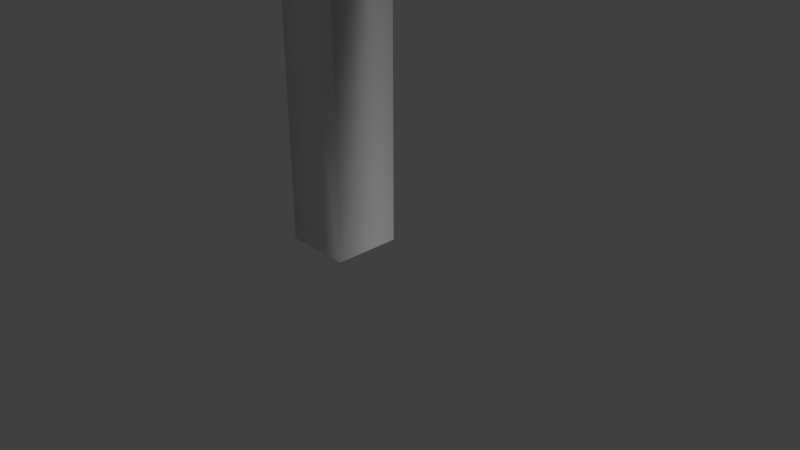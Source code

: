 # Source: Entrada_Porto.blend  (saved by Blender 2.79.0; exported with 4.5.12 LTS)
import bpy
from mathutils import Matrix  # noqa: F401  (used for matrix-valued properties, if any)

bpy.ops.wm.read_factory_settings(use_empty=True)
scene = bpy.context.scene
scene.name = 'Scene'

# ---- collections
col_collection_1 = bpy.data.collections.new('Collection 1'); scene.collection.children.link(col_collection_1)

# ---- materials (node trees are filled in below, after node groups)
mat_material = bpy.data.materials.new('Material')
mat_material.alpha_threshold = 0.0
mat_material.use_transparent_shadow = False
mat_material.roughness = 0.5
mat_material.specular_intensity = 0.1
mat_material.line_color = (0.0, 0.0, 0.0, 1.0)

# ---- material node trees

# ---- world
world_world = bpy.data.worlds.new('World'); scene.world = world_world
world_world.color = (0.05088, 0.05088, 0.05088)
world_world.use_sun_shadow = False
world_world.sun_shadow_jitter_overblur = 0.0
world_world.cycles.sampling_method = 'MANUAL'

# ---- cameras
cam_camera = bpy.data.cameras.new('Camera')
cam_camera.clip_end = 100.0
cam_camera.lens = 35.0
cam_camera.sensor_width = 32.0
cam_camera.sensor_height = 18.0
cam_camera.ortho_scale = 7.314
cam_camera.dof.focus_distance = 0.0
cam_camera.dof.aperture_fstop = 128.0

# ---- lights
light_lamp = bpy.data.lights.new('Lamp', 'SUN')
light_lamp.transmission_factor = 0.0
light_lamp.cutoff_distance = 30.0
light_lamp.angle = 0.1993
light_lamp.energy = 1.0
light_lamp.shadow_buffer_clip_start = 1.001
light_lamp.shadow_soft_size = 0.1
light_lamp.shadow_cascade_max_distance = 1000.0

# ---- meshes
me_cube = bpy.data.meshes.new('Cube')
me_cube.from_pydata([(-0.03082, 0.4576, 0.03082), (-0.03082, -0.4576, 0.03082), (-0.946, -0.4576, 0.03082), (-0.946, 0.4576, 0.03082), (-0.03082, 0.4576, 5.686), (-0.03082, -0.4576, 5.686), (-0.946, -0.4576, 5.686), (-0.946, 0.4576, 5.686), (-0.03082, 0.4576, 6.664), (-0.03082, -0.4576, 6.664), (-0.946, 0.4576, 6.664), (-0.946, -0.4576, 6.664), (10.01, 0.4576, 5.686), (10.01, -0.4576, 5.686), (10.02, 0.4576, 6.664), (10.01, -0.4576, 6.664), (8.697, -0.2204, 7.153), (9.055, 0.005976, 7.071), (8.874, -0.699, 7.068), (9.371, -0.3949, 6.988), (8.933, -1.028, 7.215), (9.657, -0.5825, 7.114), (8.824, -1.155, 7.704), (9.915, -0.4702, 7.548), (8.623, -0.9066, 8.111), (9.873, -0.1073, 7.914), (9.743, 0.4732, 6.918), (9.99, 0.1769, 6.848), (10.01, -0.4576, 0.03082), (10.01, 0.4576, 0.03082), (10.93, 0.4576, 0.03082), (10.93, -0.4576, 0.03082), (10.93, 0.4576, 5.686), (10.93, -0.4576, 5.686), (10.01, 0.4576, 6.664), (10.93, -0.4576, 6.664), (10.93, 0.4576, 6.664), (9.013, 0.3689, 7.437), (8.496, 0.02812, 7.559), (9.152, 0.4976, 7.749), (8.398, 0.0003767, 7.91), (9.557, 0.2936, 7.998), (8.446, -0.4279, 8.196), (10.22, 0.07637, 6.888), (10.42, 0.1643, 7.215), (10.38, 0.436, 7.496), (9.707, 0.7449, 7.199), (9.822, 0.8796, 7.384), (10.14, 0.7323, 7.566), (10.74, 0.9993, 6.923), (10.78, 0.8409, 6.732), (10.33, 1.119, 6.429), (10.3, 1.278, 6.62), (10.41, 1.308, 6.844), (10.59, 1.193, 6.97), (10.67, 0.8104, 6.508), (10.48, 0.9257, 6.382), (11.03, 1.401, 6.095), (11.04, 1.226, 5.998), (10.56, 1.167, 6.082), (10.56, 1.342, 6.179), (10.7, 1.484, 6.223), (10.89, 1.508, 6.189), (10.9, 1.085, 5.954), (10.71, 1.061, 5.989), (10.78, 1.322, 5.406), (10.79, 1.196, 5.363), (10.54, 1.104, 5.548), (10.53, 1.23, 5.591), (10.59, 1.347, 5.567), (10.7, 1.385, 5.49), (10.73, 1.08, 5.387), (10.63, 1.042, 5.463), (8.221, -0.8892, 6.927), (8.19, -1.199, 7.009), (7.901, -1.404, 7.643), (7.667, -1.176, 7.937), (8.127, -0.4299, 6.99), (7.876, -0.2244, 7.376), (7.653, -0.3188, 7.898), (7.555, -0.7387, 8.092), (6.991, -1.119, 6.516), (7.183, -1.358, 6.747), (7.209, -1.437, 7.357), (7.129, -1.233, 7.647), (6.834, -0.7741, 6.413), (6.724, -0.6076, 6.861), (6.759, -0.6951, 7.49), (6.943, -0.9259, 7.702), (8.242, -0.5025, 7.855), (9.604, -0.1497, 8.918), (9.49, 0.1002, 7.811), (9.982, 0.009323, 8.975), (8.362, -0.7538, 7.815), (9.649, -0.2446, 8.903), (9.61, -0.1511, 7.772), (10.03, -0.08565, 8.96), (6.504, -1.022, 6.272), (6.396, -0.8437, 6.304), (6.35, -0.7256, 6.473), (6.258, -0.9435, 6.32), (6.436, -1.189, 6.435), (6.551, -1.334, 6.568), (6.55, -1.407, 7.046), (6.5, -1.278, 7.229), (6.268, -0.8676, 6.652), (6.266, -0.9398, 7.13), (6.382, -1.085, 7.264), (5.847, -1.253, 6.276), (5.9, -1.319, 6.337), (5.897, -1.355, 6.568), (5.874, -1.297, 6.651), (5.77, -1.106, 6.375), (5.767, -1.142, 6.606), (5.82, -1.209, 6.667), (5.566, -1.28, 6.295), (10.49, 1.237, 4.934), (10.5, 1.155, 4.906), (10.34, 1.096, 5.026), (10.33, 1.178, 5.053), (10.37, 1.253, 5.038), (10.44, 1.277, 4.988), (10.46, 1.08, 4.921), (10.39, 1.056, 4.971), (10.23, 1.142, 4.729), (10.24, 1.06, 4.701), (10.07, 1.001, 4.821), (10.07, 1.083, 4.849), (10.11, 1.158, 4.833), (10.17, 1.183, 4.784), (10.2, 0.9853, 4.717), (10.13, 0.9606, 4.766), (9.723, 1.1, 4.652), (9.831, 1.051, 4.65), (9.628, 1.012, 4.71), (9.735, 1.052, 4.754), (9.744, 1.102, 4.734), (9.689, 1.125, 4.686), (9.822, 1.001, 4.67), (9.662, 0.9866, 4.676), (9.479, 1.757, 4.546), (9.503, 1.743, 4.528), (9.586, 0.5206, 4.828), (9.557, 0.5372, 4.85), (8.032, -0.568, 7.566), (9.124, -1.804, 6.616), (8.943, -0.5989, 7.35), (9.495, -1.816, 6.528), (7.995, -0.4894, 7.397), (9.108, -1.772, 6.547), (8.906, -0.5204, 7.181), (9.479, -1.784, 6.459), (7.936, -0.3059, 7.61), (8.804, 1.36, 7.307), (8.825, -0.05401, 7.457), (9.166, 1.463, 7.244), (7.905, -0.3102, 7.422), (8.791, 1.358, 7.23), (8.794, -0.05836, 7.269), (9.153, 1.461, 7.168), (-0.7558, -0.9785, 6.021), (-0.7558, -0.9785, 8.247), (-0.7558, -0.492, 6.021), (-0.7558, -0.492, 8.247), (5.631, -0.9785, 6.021), (5.631, -0.9785, 8.247), (5.631, -0.492, 6.021), (5.631, -0.492, 8.247), (3.639, -0.492, 6.021), (3.639, -0.492, 8.247), (3.639, -0.9785, 6.021), (3.639, -0.9785, 8.247), (-0.7558, -0.9785, 9.327), (-0.7558, -0.492, 9.327), (3.639, -0.492, 9.327), (3.639, -0.9785, 9.327), (-0.7558, -0.9785, 11.36), (-0.7558, -0.492, 11.36), (3.639, -0.9785, 11.36), (3.639, -0.492, 11.36), (4.956, -0.492, 8.247), (4.956, -0.9785, 6.021), (4.956, -0.492, 6.021), (4.956, -0.9785, 8.247), (4.956, -0.492, 9.327), (4.956, -0.9785, 9.327), (6.542, -0.9783, 6.329), (6.43, -0.9604, 6.326), (6.428, -1.053, 6.349), (6.455, -0.9753, 6.3), (6.497, -1.049, 6.375), (6.417, -0.9765, 6.293), (6.514, -0.9589, 6.348), (6.506, -0.9759, 6.314), (6.613, -0.9783, 6.369), (6.586, -1.056, 6.417), (6.588, -0.9634, 6.394), (6.575, -0.9796, 6.361), (6.701, -0.9827, 6.419), (6.674, -1.06, 6.467), (6.675, -0.9678, 6.444), (6.663, -0.9839, 6.411), (6.801, -0.9908, 6.49), (6.774, -1.068, 6.538), (6.776, -0.9759, 6.515), (6.763, -0.9921, 6.482), (6.319, -0.8914, 6.366), (6.318, -0.9837, 6.389), (6.345, -0.9063, 6.341), (6.307, -0.9075, 6.333), (6.376, -0.922, 6.342), (6.374, -1.014, 6.365), (6.401, -0.9369, 6.317), (6.363, -0.9381, 6.309), (6.366, -0.7846, 6.435), (6.364, -0.877, 6.458), (6.391, -0.7995, 6.41), (6.353, -0.8007, 6.402), (6.436, -0.7315, 6.527), (6.434, -0.8239, 6.55), (6.461, -0.7464, 6.501), (6.423, -0.7477, 6.494), (6.546, -0.6805, 6.655), (6.545, -0.7729, 6.678), (6.573, -0.7122, 6.626), (6.534, -0.6966, 6.622), (6.555, -0.7541, 6.758), (6.589, -0.7364, 6.763), (6.544, -0.6775, 6.703), (6.559, -0.7252, 6.784), (6.408, -0.7666, 6.634), (6.453, -0.8255, 6.694), (6.418, -0.8432, 6.69), (6.422, -0.8142, 6.715), (6.291, -0.8284, 6.578), (6.336, -0.8873, 6.638), (6.301, -0.905, 6.634), (6.305, -0.8761, 6.659), (6.19, -0.8805, 6.527), (6.235, -0.9394, 6.587), (6.201, -0.9571, 6.582), (6.205, -0.9282, 6.608), (6.088, -0.9396, 6.478), (6.133, -0.9984, 6.537), (6.099, -1.016, 6.533), (6.102, -0.9872, 6.559), (6.005, -0.9925, 6.419), (6.05, -1.051, 6.479), (6.015, -1.069, 6.475), (6.019, -1.04, 6.501), (5.935, -1.036, 6.378), (5.98, -1.095, 6.438), (5.946, -1.113, 6.434), (5.95, -1.084, 6.459), (5.885, -1.088, 6.326), (5.93, -1.147, 6.385), (5.896, -1.165, 6.381), (5.9, -1.136, 6.407), (5.908, -1.137, 6.286), (5.953, -1.196, 6.345), (5.919, -1.214, 6.341), (5.923, -1.185, 6.367), (5.998, -1.134, 6.303), (6.043, -1.193, 6.363), (6.008, -1.211, 6.359), (6.012, -1.182, 6.384), (6.069, -1.132, 6.317), (6.113, -1.191, 6.377), (6.079, -1.208, 6.373), (6.083, -1.179, 6.399), (6.161, -1.129, 6.336), (6.206, -1.188, 6.395), (6.171, -1.205, 6.391), (6.175, -1.176, 6.417), (6.232, -1.126, 6.35), (6.277, -1.185, 6.41), (6.243, -1.203, 6.405), (6.247, -1.174, 6.431), (6.329, -1.128, 6.371), (6.374, -1.187, 6.43), (6.339, -1.204, 6.426), (6.343, -1.175, 6.452), (6.378, -1.122, 6.394), (6.423, -1.181, 6.453), (6.388, -1.199, 6.449), (6.392, -1.17, 6.475), (6.457, -1.108, 6.399), (6.502, -1.167, 6.459), (6.467, -1.185, 6.455), (6.471, -1.156, 6.48), (6.542, -1.105, 6.416), (6.587, -1.164, 6.476), (6.552, -1.182, 6.471), (6.556, -1.153, 6.497), (6.654, -1.1, 6.43), (6.699, -1.159, 6.49), (6.664, -1.177, 6.486), (6.668, -1.148, 6.511)], [], [(7, 6, 11, 10), (0, 4, 5, 1), (1, 5, 6, 2), (2, 6, 7, 3), (4, 0, 3, 7), (8, 10, 11, 9), (4, 7, 10, 8), (6, 5, 9, 11), (4, 8, 14, 12), (8, 9, 15, 14), (5, 4, 12, 13), (9, 5, 13, 15), (21, 18, 19), (27, 55, 43), (21, 27, 43), (22, 21, 23), (46, 53, 52), (23, 43, 44), (24, 23, 25), (26, 56, 27), (25, 48, 41), (33, 32, 36, 35), (28, 13, 12, 29), (29, 12, 32, 30), (30, 32, 33, 31), (13, 28, 31, 33), (15, 35, 36, 34), (13, 33, 35, 15), (32, 12, 34, 36), (37, 26, 17), (26, 52, 51), (19, 16, 17), (19, 26, 27), (48, 49, 54), (16, 37, 17), (25, 44, 45), (55, 58, 50), (38, 39, 37), (43, 50, 44), (41, 47, 39), (40, 41, 39), (39, 46, 37), (47, 54, 53), (42, 25, 41), (22, 74, 20), (44, 49, 45), (58, 65, 57), (54, 61, 53), (51, 60, 59), (55, 64, 63), (49, 62, 54), (52, 61, 60), (50, 57, 49), (56, 59, 64), (71, 123, 122), (64, 67, 72), (63, 66, 58), (62, 69, 61), (59, 68, 67), (63, 72, 71), (57, 70, 62), (60, 69, 68), (74, 83, 82), (18, 77, 16), (24, 80, 76), (38, 77, 78), (40, 78, 79), (20, 73, 18), (24, 75, 22), (42, 79, 80), (79, 88, 80), (77, 86, 78), (75, 84, 83), (73, 82, 81), (80, 84, 76), (78, 87, 79), (77, 81, 85), (90, 91, 89), (92, 95, 91), (95, 94, 93), (93, 90, 89), (91, 95, 93, 89), (96, 92, 90, 94), (85, 99, 86), (85, 97, 98), (98, 100, 99), (88, 104, 84), (100, 98, 97), (86, 106, 87), (82, 103, 102), (87, 107, 88), (83, 104, 103), (81, 102, 101), (106, 114, 107), (103, 111, 110), (101, 109, 108), (107, 111, 104), (105, 113, 106), (102, 110, 109), (112, 101, 108), (108, 109, 115), (109, 110, 115), (110, 111, 115), (111, 114, 115), (114, 113, 115), (113, 112, 115), (112, 108, 115), (86, 101, 105), (99, 81, 86), (100, 97, 99), (123, 130, 122), (65, 121, 70), (68, 120, 119), (66, 116, 65), (72, 118, 123), (71, 117, 66), (70, 120, 69), (67, 119, 118), (126, 135, 134), (116, 129, 121), (119, 128, 127), (117, 124, 116), (123, 126, 131), (122, 125, 117), (120, 129, 128), (118, 127, 126), (139, 135, 138), (127, 136, 135), (124, 133, 132), (130, 133, 125), (131, 138, 130), (129, 136, 128), (141, 129, 124), (132, 141, 124), (137, 141, 132), (129, 140, 137), (126, 142, 131), (134, 143, 126), (139, 143, 134), (131, 142, 139), (135, 133, 138), (136, 132, 133), (144, 145, 147, 146), (146, 147, 151, 150), (150, 151, 149, 148), (148, 149, 145, 144), (152, 154, 155, 153), (151, 147, 145, 149), (90, 92, 91), (92, 96, 95), (95, 96, 94), (93, 94, 90), (154, 158, 159, 155), (158, 156, 157, 159), (156, 152, 153, 157), (159, 157, 153, 155), (160, 161, 163, 162), (182, 180, 167, 166), (166, 167, 165, 164), (170, 171, 161, 160), (182, 166, 164, 181), (180, 169, 174, 184), (162, 168, 170, 160), (181, 183, 171, 170), (162, 163, 169, 168), (172, 175, 178, 176), (184, 174, 175, 185), (169, 163, 173, 174), (163, 161, 172, 173), (161, 171, 175, 172), (179, 177, 176, 178), (175, 174, 179, 178), (174, 173, 177, 179), (173, 172, 176, 177), (171, 183, 185, 175), (183, 180, 184, 185), (164, 165, 183, 181), (180, 183, 165, 167), (168, 182, 181, 170), (168, 169, 180, 182), (40, 42, 41), (39, 47, 46), (46, 47, 53), (129, 137, 136), (126, 127, 135), (21, 20, 18), (27, 56, 55), (21, 19, 27), (22, 20, 21), (23, 21, 43), (24, 22, 23), (26, 51, 56), (25, 45, 48), (37, 46, 26), (26, 46, 52), (19, 18, 16), (19, 17, 26), (48, 45, 49), (16, 38, 37), (25, 23, 44), (55, 63, 58), (38, 40, 39), (43, 55, 50), (41, 48, 47), (47, 48, 54), (42, 24, 25), (22, 75, 74), (44, 50, 49), (58, 66, 65), (54, 62, 61), (51, 52, 60), (55, 56, 64), (49, 57, 62), (52, 53, 61), (50, 58, 57), (56, 51, 59), (71, 72, 123), (64, 59, 67), (63, 71, 66), (62, 70, 69), (59, 60, 68), (63, 64, 72), (57, 65, 70), (60, 61, 69), (74, 75, 83), (18, 73, 77), (24, 42, 80), (38, 16, 77), (40, 38, 78), (20, 74, 73), (24, 76, 75), (42, 40, 79), (79, 87, 88), (77, 85, 86), (75, 76, 84), (73, 74, 82), (80, 88, 84), (78, 86, 87), (77, 73, 81), (85, 98, 99), (85, 81, 97), (88, 107, 104), (86, 105, 106), (82, 83, 103), (87, 106, 107), (83, 84, 104), (81, 82, 102), (106, 113, 114), (103, 104, 111), (101, 102, 109), (107, 114, 111), (105, 112, 113), (102, 103, 110), (112, 105, 101), (86, 81, 101), (99, 97, 81), (123, 131, 130), (65, 116, 121), (68, 69, 120), (66, 117, 116), (72, 67, 118), (71, 122, 117), (70, 121, 120), (67, 68, 119), (116, 124, 129), (119, 120, 128), (117, 125, 124), (123, 118, 126), (122, 130, 125), (120, 121, 129), (118, 119, 127), (139, 134, 135), (127, 128, 136), (124, 125, 133), (130, 138, 133), (131, 139, 138), (141, 140, 129), (137, 140, 141), (126, 143, 142), (139, 142, 143), (135, 136, 133), (136, 137, 132), (187, 188, 189), (189, 188, 191), (191, 188, 187), (192, 190, 186), (186, 190, 193), (193, 190, 192), (196, 195, 194), (194, 195, 197), (197, 195, 196), (200, 199, 198), (198, 199, 201), (201, 199, 200), (204, 203, 202), (202, 203, 205), (205, 203, 204), (206, 207, 208), (208, 207, 209), (209, 207, 206), (210, 211, 212), (212, 211, 213), (213, 211, 210), (214, 215, 216), (216, 215, 217), (217, 215, 214), (218, 219, 220), (220, 219, 221), (221, 219, 218), (222, 223, 224), (224, 223, 225), (225, 223, 222), (226, 228, 227), (227, 228, 229), (229, 228, 226), (232, 230, 231), (231, 230, 233), (233, 230, 232), (236, 234, 235), (235, 234, 237), (237, 234, 236), (240, 238, 239), (239, 238, 241), (241, 238, 240), (244, 242, 243), (243, 242, 245), (245, 242, 244), (248, 246, 247), (247, 246, 249), (249, 246, 248), (252, 250, 251), (251, 250, 253), (253, 250, 252), (256, 254, 255), (255, 254, 257), (257, 254, 256), (260, 258, 259), (259, 258, 261), (261, 258, 260), (264, 262, 263), (263, 262, 265), (265, 262, 264), (268, 266, 267), (267, 266, 269), (269, 266, 268), (272, 270, 271), (271, 270, 273), (273, 270, 272), (276, 274, 275), (275, 274, 277), (277, 274, 276), (280, 278, 279), (279, 278, 281), (281, 278, 280), (284, 282, 283), (283, 282, 285), (285, 282, 284), (288, 286, 287), (287, 286, 289), (289, 286, 288), (292, 290, 291), (291, 290, 293), (293, 290, 292), (296, 294, 295), (295, 294, 297), (297, 294, 296)])
me_cube.polygons.foreach_set('use_smooth', [True] * 366)
_uv = me_cube.uv_layers.new(name='UVMap')
_uv.uv.foreach_set('vector', [0.7857, 0.0386, 0.7974, 0.03856, 0.7974, 0.05136, 0.7858, 0.05135, 0.9236, 0.002367, 0.9243, 0.1228, 0.9434, 0.1228, 0.943, 0.002367, 0.943, 0.002367, 0.9434, 0.1228, 0.9243, 0.1228, 0.9236, 0.002367, 0.9236, 0.002367, 0.9243, 0.1228, 0.9434, 0.1228, 0.943, 0.002367, 0.9243, 0.1228, 0.9236, 0.002367, 0.943, 0.002367, 0.9434, 0.1228, 0.7858, 0.05135, 0.7974, 0.05136, 0.7974, 0.03856, 0.7857, 0.0386, 0.7857, 0.0386, 0.7974, 0.03856, 0.7974, 0.05136, 0.7858, 0.05135, 0.7974, 0.05136, 0.7858, 0.05135, 0.7857, 0.0386, 0.7974, 0.03856, 0.9243, 0.1228, 0.9434, 0.1228, 0.943, 0.002367, 0.9236, 0.002367, 0.9434, 0.1228, 0.9243, 0.1228, 0.9236, 0.002367, 0.943, 0.002367, 0.9434, 0.1228, 0.9243, 0.1228, 0.9236, 0.002367, 0.943, 0.002367, 0.9243, 0.1228, 0.9434, 0.1228, 0.943, 0.002367, 0.9236, 0.002367, 0.8416, 0.09566, 0.8259, 0.09772, 0.8362, 0.09119, 0.8515, 0.08029, 0.8745, 0.07016, 0.8558, 0.08407, 0.8416, 0.09566, 0.8515, 0.08029, 0.8558, 0.08407, 0.8303, 0.1139, 0.8416, 0.09566, 0.8497, 0.101, 0.8423, 0.06447, 0.8587, 0.05099, 0.863, 0.05463, 0.8497, 0.101, 0.8558, 0.08407, 0.8619, 0.08988, 0.8339, 0.123, 0.8497, 0.101, 0.8572, 0.1072, 0.8466, 0.07278, 0.8722, 0.06363, 0.8515, 0.08029, 0.8207, 0.0464, 0.8388, 0.05085, 0.8235, 0.05597, 0.7857, 0.0386, 0.7974, 0.03856, 0.7974, 0.05136, 0.7858, 0.05135, 0.9236, 0.002367, 0.9243, 0.1228, 0.9434, 0.1228, 0.943, 0.002367, 0.943, 0.002367, 0.9434, 0.1228, 0.9243, 0.1228, 0.9236, 0.002367, 0.9236, 0.002367, 0.9243, 0.1228, 0.9434, 0.1228, 0.943, 0.002367, 0.9243, 0.1228, 0.9236, 0.002367, 0.943, 0.002367, 0.9434, 0.1228, 0.7857, 0.0386, 0.7974, 0.03856, 0.7974, 0.05136, 0.7858, 0.05135, 0.7858, 0.05135, 0.7974, 0.05136, 0.7974, 0.03856, 0.7857, 0.0386, 0.7974, 0.03856, 0.7857, 0.0386, 0.7858, 0.05135, 0.7974, 0.05136, 0.8259, 0.07245, 0.8466, 0.07278, 0.8295, 0.0827, 0.8466, 0.07278, 0.863, 0.05463, 0.8679, 0.05834, 0.8362, 0.09119, 0.8208, 0.08748, 0.8295, 0.0827, 0.8362, 0.09119, 0.8466, 0.07278, 0.8515, 0.08029, 0.8388, 0.05085, 0.8548, 0.04154, 0.856, 0.04669, 0.8208, 0.08748, 0.8259, 0.07245, 0.8295, 0.0827, 0.8572, 0.1072, 0.8619, 0.08988, 0.868, 0.09492, 0.8745, 0.07016, 0.893, 0.06347, 0.8763, 0.07637, 0.8139, 0.07822, 0.8248, 0.06543, 0.8259, 0.07245, 0.8558, 0.08407, 0.8763, 0.07637, 0.8619, 0.08988, 0.8235, 0.05597, 0.8411, 0.05882, 0.8248, 0.06543, 0.8083, 0.07304, 0.8235, 0.05597, 0.8248, 0.06543, 0.8248, 0.06543, 0.8423, 0.06447, 0.8259, 0.07245, 0.8411, 0.05882, 0.856, 0.04669, 0.8587, 0.05099, 0.8008, 0.06635, 0.8207, 0.0464, 0.8235, 0.05597, 0.8303, 0.1139, 0.8138, 0.1093, 0.8281, 0.1047, 0.8619, 0.08988, 0.8791, 0.08123, 0.868, 0.09492, 0.893, 0.06347, 0.9034, 0.05444, 0.8951, 0.06723, 0.856, 0.04669, 0.8735, 0.04528, 0.8587, 0.05099, 0.8679, 0.05834, 0.8754, 0.04984, 0.88, 0.05363, 0.8745, 0.07016, 0.8856, 0.05678, 0.8901, 0.06002, 0.8548, 0.04154, 0.8735, 0.04104, 0.856, 0.04669, 0.863, 0.05463, 0.8735, 0.04528, 0.8754, 0.04984, 0.8763, 0.07637, 0.8951, 0.06723, 0.8791, 0.08123, 0.8722, 0.06363, 0.88, 0.05363, 0.8856, 0.05678, 0.8998, 0.04982, 0.908, 0.04026, 0.9092, 0.04206, 0.8856, 0.05678, 0.8943, 0.04674, 0.8972, 0.04815, 0.8901, 0.06002, 0.9018, 0.05201, 0.893, 0.06347, 0.8735, 0.04104, 0.8901, 0.04165, 0.8735, 0.04528, 0.88, 0.05363, 0.8916, 0.04466, 0.8943, 0.04674, 0.8901, 0.06002, 0.8972, 0.04815, 0.8998, 0.04982, 0.8742, 0.03694, 0.8899, 0.03837, 0.8735, 0.04104, 0.8754, 0.04984, 0.8901, 0.04165, 0.8916, 0.04466, 0.8138, 0.1093, 0.8026, 0.1248, 0.7969, 0.1161, 0.8259, 0.09772, 0.8094, 0.0948, 0.8208, 0.08748, 0.7945, 0.05871, 0.7878, 0.07656, 0.7808, 0.07188, 0.8139, 0.07822, 0.8094, 0.0948, 0.8029, 0.08749, 0.8083, 0.07304, 0.8029, 0.08749, 0.7949, 0.08034, 0.8281, 0.1047, 0.8128, 0.1033, 0.8259, 0.09772, 0.8339, 0.123, 0.8156, 0.1223, 0.8303, 0.1139, 0.8008, 0.06635, 0.7949, 0.08034, 0.7878, 0.07656, 0.7949, 0.08034, 0.7797, 0.08627, 0.7878, 0.07656, 0.8094, 0.0948, 0.7851, 0.1012, 0.8029, 0.08749, 0.8156, 0.1223, 0.8043, 0.1314, 0.8026, 0.1248, 0.8128, 0.1033, 0.7969, 0.1161, 0.792, 0.1125, 0.7878, 0.07656, 0.7747, 0.08184, 0.7808, 0.07188, 0.8029, 0.08749, 0.7819, 0.09191, 0.7949, 0.08034, 0.8094, 0.0948, 0.792, 0.1125, 0.788, 0.1079, 0.8996, 0.01935, 0.8968, 0.02943, 0.8845, 0.0257, 0.9021, 0.01472, 0.8906, 0.01256, 0.8914, 0.01011, 0.8906, 0.01256, 0.8992, 0.01844, 0.8837, 0.02327, 0.8837, 0.02327, 0.8996, 0.01935, 0.8845, 0.0257, 0.8943, 0.08356, 0.8981, 0.08357, 0.8982, 0.1017, 0.8945, 0.1017, 0.9015, 0.08268, 0.9075, 0.08284, 0.9076, 0.1066, 0.9015, 0.1065, 0.788, 0.1079, 0.7816, 0.108, 0.7851, 0.1012, 0.788, 0.1079, 0.7844, 0.1121, 0.7828, 0.1103, 0.7828, 0.1103, 0.7809, 0.1117, 0.7816, 0.108, 0.7797, 0.08627, 0.7701, 0.09509, 0.7747, 0.08184, 0.7809, 0.1117, 0.7828, 0.1103, 0.7844, 0.1121, 0.7851, 0.1012, 0.7755, 0.1001, 0.7819, 0.09191, 0.7969, 0.1161, 0.7896, 0.1253, 0.7865, 0.1178, 0.7819, 0.09191, 0.7736, 0.09693, 0.7797, 0.08627, 0.8026, 0.1248, 0.7898, 0.1294, 0.7896, 0.1253, 0.792, 0.1125, 0.7865, 0.1178, 0.784, 0.1153, 0.7755, 0.1001, 0.7707, 0.1098, 0.7736, 0.09693, 0.7896, 0.1253, 0.7761, 0.1227, 0.7765, 0.1209, 0.784, 0.1153, 0.7758, 0.1174, 0.7749, 0.1162, 0.7736, 0.09693, 0.7689, 0.1094, 0.7701, 0.09509, 0.7788, 0.1064, 0.7718, 0.1109, 0.7755, 0.1001, 0.7865, 0.1178, 0.7765, 0.1209, 0.7758, 0.1174, 0.797, 0.02253, 0.8096, 0.02403, 0.7982, 0.02593, 0.7749, 0.1162, 0.7758, 0.1174, 0.7703, 0.1171, 0.7758, 0.1174, 0.7765, 0.1209, 0.7703, 0.1171, 0.7765, 0.1209, 0.7761, 0.1227, 0.7703, 0.1171, 0.7689, 0.1094, 0.7707, 0.1098, 0.7703, 0.1171, 0.7707, 0.1098, 0.7718, 0.1109, 0.7703, 0.1171, 0.7718, 0.1109, 0.7736, 0.1138, 0.7703, 0.1171, 0.7736, 0.1138, 0.7749, 0.1162, 0.7703, 0.1171, 0.8161, 0.01099, 0.8096, 0.02403, 0.807, 0.01656, 0.8265, 0.01023, 0.8202, 0.02285, 0.8161, 0.01099, 0.8311, 0.01273, 0.8288, 0.0171, 0.8265, 0.01023, 0.908, 0.04026, 0.9145, 0.03728, 0.9092, 0.04206, 0.8904, 0.03542, 0.9021, 0.0339, 0.8899, 0.03837, 0.8916, 0.04466, 0.9031, 0.03571, 0.9047, 0.03724, 0.9018, 0.05201, 0.9108, 0.04549, 0.9034, 0.05444, 0.8972, 0.04815, 0.9065, 0.03869, 0.908, 0.04026, 0.8998, 0.04982, 0.91, 0.04384, 0.9018, 0.05201, 0.8899, 0.03837, 0.9031, 0.03571, 0.8901, 0.04165, 0.8943, 0.04674, 0.9047, 0.03724, 0.9065, 0.03869, 0.8075, 0.02968, 0.8114, 0.03488, 0.8117, 0.03716, 0.9018, 0.03207, 0.9093, 0.03117, 0.9021, 0.0339, 0.9047, 0.03724, 0.9105, 0.03247, 0.9119, 0.03338, 0.91, 0.04384, 0.916, 0.04027, 0.9108, 0.04549, 0.908, 0.04026, 0.9132, 0.03435, 0.9142, 0.03567, 0.9092, 0.04206, 0.9149, 0.03883, 0.91, 0.04384, 0.9031, 0.03571, 0.9093, 0.03117, 0.9105, 0.03247, 0.9065, 0.03869, 0.9119, 0.03338, 0.9132, 0.03435, 0.8263, 0.03894, 0.8271, 0.0367, 0.8292, 0.03796, 0.8089, 0.02895, 0.8123, 0.03435, 0.8114, 0.03488, 0.8945, 0.1018, 0.8989, 0.1051, 0.8992, 0.1067, 0.9145, 0.03728, 0.9208, 0.03326, 0.9149, 0.03883, 0.9142, 0.03567, 0.9201, 0.03229, 0.9145, 0.03728, 0.8108, 0.02629, 0.8123, 0.03435, 0.81, 0.02768, 0.8044, 0.04273, 0.8204, 0.03667, 0.8218, 0.0376, 0.8992, 0.1067, 0.8946, 0.1144, 0.8945, 0.1018, 0.822, 0.03612, 0.8341, 0.0329, 0.8218, 0.03711, 0.8108, 0.02629, 0.8263, 0.03443, 0.8135, 0.03518, 0.8172, 0.04107, 0.8046, 0.04377, 0.8171, 0.03945, 0.8117, 0.03716, 0.8037, 0.0422, 0.8075, 0.02968, 0.8347, 0.02957, 0.8257, 0.03161, 0.8346, 0.02856, 0.8369, 0.02401, 0.8244, 0.02828, 0.8289, 0.02011, 0.8271, 0.0367, 0.8297, 0.03708, 0.8292, 0.03796, 0.9002, 0.1062, 0.8992, 0.1067, 0.8989, 0.1051, 0.8625, 0.02937, 0.8797, 0.02533, 0.8815, 0.02229, 0.8669, 0.02188, 0.8669, 0.02188, 0.8815, 0.02229, 0.8815, 0.02157, 0.867, 0.02012, 0.8707, 0.03533, 0.883, 0.02775, 0.8799, 0.02602, 0.863, 0.03106, 0.863, 0.03106, 0.8799, 0.02602, 0.8797, 0.02533, 0.8625, 0.02937, 0.8625, 0.02965, 0.8669, 0.02211, 0.8814, 0.0223, 0.8796, 0.02538, 0.8313, 0.02616, 0.8317, 0.02753, 0.8249, 0.02986, 0.8245, 0.02849, 0.8996, 0.01935, 0.9034, 0.01982, 0.8968, 0.02943, 0.9021, 0.01472, 0.9018, 0.01564, 0.8906, 0.01256, 0.8906, 0.01256, 0.9018, 0.01564, 0.8992, 0.01844, 0.8837, 0.02327, 0.8992, 0.01844, 0.8996, 0.01935, 0.8669, 0.02211, 0.8671, 0.02035, 0.8815, 0.02158, 0.8814, 0.0223, 0.8706, 0.0355, 0.863, 0.03133, 0.8798, 0.02607, 0.8829, 0.02777, 0.863, 0.03133, 0.8625, 0.02965, 0.8796, 0.02538, 0.8798, 0.02607, 0.8323, 0.02911, 0.8255, 0.03144, 0.825, 0.03007, 0.8318, 0.02774, 0.8923, 0.2524, 0.8923, 0.2404, 0.897, 0.2405, 0.897, 0.2524, 0.8715, 0.1431, 0.8714, 0.1891, 0.8576, 0.1891, 0.8576, 0.1432, 0.8923, 0.2474, 0.8701, 0.2473, 0.8702, 0.2399, 0.8924, 0.2399, 0.8164, 0.1437, 0.8164, 0.1893, 0.7261, 0.1904, 0.7261, 0.1448, 0.8972, 0.2467, 0.8972, 0.2526, 0.8922, 0.2526, 0.8921, 0.2467, 0.8714, 0.1891, 0.8984, 0.1889, 0.8984, 0.2111, 0.8714, 0.2112, 0.897, 0.2136, 0.8971, 0.2351, 0.892, 0.2351, 0.8923, 0.2136, 0.8435, 0.1434, 0.8435, 0.1889, 0.8164, 0.1893, 0.8164, 0.1437, 0.9887, 0.1421, 0.9887, 0.1879, 0.8984, 0.1889, 0.8985, 0.143, 0.726, 0.2126, 0.8164, 0.2115, 0.8163, 0.2532, 0.726, 0.2542, 0.8457, 0.2473, 0.8389, 0.2475, 0.8389, 0.2399, 0.8458, 0.2399, 0.8984, 0.1889, 0.9887, 0.1879, 0.9887, 0.2101, 0.8984, 0.2111, 0.897, 0.2405, 0.8923, 0.2404, 0.8921, 0.2309, 0.8972, 0.2309, 0.7261, 0.1904, 0.8164, 0.1893, 0.8164, 0.2115, 0.726, 0.2126, 0.8971, 0.2134, 0.897, 0.2524, 0.8923, 0.2524, 0.892, 0.2134, 0.8389, 0.2399, 0.8389, 0.2475, 0.8168, 0.2473, 0.8167, 0.2398, 0.8984, 0.2111, 0.9887, 0.2101, 0.9887, 0.2516, 0.8984, 0.2526, 0.8972, 0.2309, 0.8921, 0.2309, 0.8922, 0.2524, 0.8972, 0.2525, 0.8164, 0.1893, 0.8435, 0.1889, 0.8434, 0.2111, 0.8164, 0.2115, 0.8576, 0.2401, 0.8575, 0.2475, 0.8457, 0.2473, 0.8458, 0.2399, 0.8573, 0.1432, 0.8573, 0.1887, 0.8435, 0.1889, 0.8435, 0.1434, 0.8575, 0.2475, 0.8576, 0.2401, 0.8702, 0.2399, 0.8701, 0.2473, 0.8971, 0.2351, 0.8972, 0.2467, 0.8921, 0.2467, 0.892, 0.2351, 0.8985, 0.143, 0.8984, 0.1889, 0.8714, 0.1891, 0.8715, 0.1431, 0.8083, 0.07304, 0.8008, 0.06635, 0.8235, 0.05597, 0.8248, 0.06543, 0.8411, 0.05882, 0.8423, 0.06447, 0.8423, 0.06447, 0.8411, 0.05882, 0.8587, 0.05099, 0.8108, 0.02629, 0.8135, 0.03518, 0.8123, 0.03435, 0.8075, 0.02968, 0.8089, 0.02895, 0.8114, 0.03488, 0.8416, 0.09566, 0.8281, 0.1047, 0.8259, 0.09772, 0.8515, 0.08029, 0.8722, 0.06363, 0.8745, 0.07016, 0.8416, 0.09566, 0.8362, 0.09119, 0.8515, 0.08029, 0.8303, 0.1139, 0.8281, 0.1047, 0.8416, 0.09566, 0.8497, 0.101, 0.8416, 0.09566, 0.8558, 0.08407, 0.8339, 0.123, 0.8303, 0.1139, 0.8497, 0.101, 0.8466, 0.07278, 0.8679, 0.05834, 0.8722, 0.06363, 0.8207, 0.0464, 0.8372, 0.0433, 0.8388, 0.05085, 0.8259, 0.07245, 0.8423, 0.06447, 0.8466, 0.07278, 0.8466, 0.07278, 0.8423, 0.06447, 0.863, 0.05463, 0.8362, 0.09119, 0.8259, 0.09772, 0.8208, 0.08748, 0.8362, 0.09119, 0.8295, 0.0827, 0.8466, 0.07278, 0.8388, 0.05085, 0.8372, 0.0433, 0.8548, 0.04154, 0.8208, 0.08748, 0.8139, 0.07822, 0.8259, 0.07245, 0.8572, 0.1072, 0.8497, 0.101, 0.8619, 0.08988, 0.8745, 0.07016, 0.8901, 0.06002, 0.893, 0.06347, 0.8139, 0.07822, 0.8083, 0.07304, 0.8248, 0.06543, 0.8558, 0.08407, 0.8745, 0.07016, 0.8763, 0.07637, 0.8235, 0.05597, 0.8388, 0.05085, 0.8411, 0.05882, 0.8411, 0.05882, 0.8388, 0.05085, 0.856, 0.04669, 0.8008, 0.06635, 0.7945, 0.05871, 0.8207, 0.0464, 0.8303, 0.1139, 0.8156, 0.1223, 0.8138, 0.1093, 0.8619, 0.08988, 0.8763, 0.07637, 0.8791, 0.08123, 0.893, 0.06347, 0.9018, 0.05201, 0.9034, 0.05444, 0.856, 0.04669, 0.8735, 0.04104, 0.8735, 0.04528, 0.8679, 0.05834, 0.863, 0.05463, 0.8754, 0.04984, 0.8745, 0.07016, 0.8722, 0.06363, 0.8856, 0.05678, 0.8548, 0.04154, 0.8742, 0.03694, 0.8735, 0.04104, 0.863, 0.05463, 0.8587, 0.05099, 0.8735, 0.04528, 0.8763, 0.07637, 0.893, 0.06347, 0.8951, 0.06723, 0.8722, 0.06363, 0.8679, 0.05834, 0.88, 0.05363, 0.8998, 0.04982, 0.8972, 0.04815, 0.908, 0.04026, 0.8856, 0.05678, 0.88, 0.05363, 0.8943, 0.04674, 0.8901, 0.06002, 0.8998, 0.04982, 0.9018, 0.05201, 0.8735, 0.04104, 0.8899, 0.03837, 0.8901, 0.04165, 0.88, 0.05363, 0.8754, 0.04984, 0.8916, 0.04466, 0.8901, 0.06002, 0.8856, 0.05678, 0.8972, 0.04815, 0.8742, 0.03694, 0.8904, 0.03542, 0.8899, 0.03837, 0.8754, 0.04984, 0.8735, 0.04528, 0.8901, 0.04165, 0.8138, 0.1093, 0.8156, 0.1223, 0.8026, 0.1248, 0.8259, 0.09772, 0.8128, 0.1033, 0.8094, 0.0948, 0.7945, 0.05871, 0.8008, 0.06635, 0.7878, 0.07656, 0.8139, 0.07822, 0.8208, 0.08748, 0.8094, 0.0948, 0.8083, 0.07304, 0.8139, 0.07822, 0.8029, 0.08749, 0.8281, 0.1047, 0.8138, 0.1093, 0.8128, 0.1033, 0.8339, 0.123, 0.8162, 0.1302, 0.8156, 0.1223, 0.8008, 0.06635, 0.8083, 0.07304, 0.7949, 0.08034, 0.7949, 0.08034, 0.7819, 0.09191, 0.7797, 0.08627, 0.8094, 0.0948, 0.788, 0.1079, 0.7851, 0.1012, 0.8156, 0.1223, 0.8162, 0.1302, 0.8043, 0.1314, 0.8128, 0.1033, 0.8138, 0.1093, 0.7969, 0.1161, 0.7878, 0.07656, 0.7797, 0.08627, 0.7747, 0.08184, 0.8029, 0.08749, 0.7851, 0.1012, 0.7819, 0.09191, 0.8094, 0.0948, 0.8128, 0.1033, 0.792, 0.1125, 0.788, 0.1079, 0.7828, 0.1103, 0.7816, 0.108, 0.788, 0.1079, 0.792, 0.1125, 0.7844, 0.1121, 0.7797, 0.08627, 0.7736, 0.09693, 0.7701, 0.09509, 0.7851, 0.1012, 0.7788, 0.1064, 0.7755, 0.1001, 0.7969, 0.1161, 0.8026, 0.1248, 0.7896, 0.1253, 0.7819, 0.09191, 0.7755, 0.1001, 0.7736, 0.09693, 0.8026, 0.1248, 0.8043, 0.1314, 0.7898, 0.1294, 0.792, 0.1125, 0.7969, 0.1161, 0.7865, 0.1178, 0.7755, 0.1001, 0.7718, 0.1109, 0.7707, 0.1098, 0.7896, 0.1253, 0.7898, 0.1294, 0.7761, 0.1227, 0.784, 0.1153, 0.7865, 0.1178, 0.7758, 0.1174, 0.7736, 0.09693, 0.7707, 0.1098, 0.7689, 0.1094, 0.7788, 0.1064, 0.7736, 0.1138, 0.7718, 0.1109, 0.7865, 0.1178, 0.7896, 0.1253, 0.7765, 0.1209, 0.797, 0.02253, 0.807, 0.01656, 0.8096, 0.02403, 0.8161, 0.01099, 0.8202, 0.02285, 0.8096, 0.02403, 0.8265, 0.01023, 0.8288, 0.0171, 0.8202, 0.02285, 0.908, 0.04026, 0.9142, 0.03567, 0.9145, 0.03728, 0.8904, 0.03542, 0.9018, 0.03207, 0.9021, 0.0339, 0.8916, 0.04466, 0.8901, 0.04165, 0.9031, 0.03571, 0.9018, 0.05201, 0.91, 0.04384, 0.9108, 0.04549, 0.8972, 0.04815, 0.8943, 0.04674, 0.9065, 0.03869, 0.8998, 0.04982, 0.9092, 0.04206, 0.91, 0.04384, 0.8899, 0.03837, 0.9021, 0.0339, 0.9031, 0.03571, 0.8943, 0.04674, 0.8916, 0.04466, 0.9047, 0.03724, 0.9018, 0.03207, 0.9086, 0.02946, 0.9093, 0.03117, 0.9047, 0.03724, 0.9031, 0.03571, 0.9105, 0.03247, 0.91, 0.04384, 0.9149, 0.03883, 0.916, 0.04027, 0.908, 0.04026, 0.9065, 0.03869, 0.9132, 0.03435, 0.9092, 0.04206, 0.9145, 0.03728, 0.9149, 0.03883, 0.9031, 0.03571, 0.9021, 0.0339, 0.9093, 0.03117, 0.9065, 0.03869, 0.9047, 0.03724, 0.9119, 0.03338, 0.8263, 0.03894, 0.8255, 0.03837, 0.8271, 0.0367, 0.8089, 0.02895, 0.81, 0.02768, 0.8123, 0.03435, 0.916, 0.04027, 0.9149, 0.03883, 0.9208, 0.03326, 0.9145, 0.03728, 0.9201, 0.03229, 0.9208, 0.03326, 0.8369, 0.02401, 0.8289, 0.02011, 0.8318, 0.02066, 0.8044, 0.04273, 0.8038, 0.04241, 0.8204, 0.03667, 0.822, 0.03612, 0.8343, 0.03227, 0.8341, 0.0329, 0.8172, 0.04107, 0.8045, 0.04452, 0.8046, 0.04377, 0.8347, 0.02957, 0.8258, 0.03234, 0.8257, 0.03161, 0.8271, 0.0367, 0.8276, 0.03583, 0.8297, 0.03708, 0.9002, 0.1062, 0.8998, 0.1071, 0.8992, 0.1067, 0.8412, 0.04021, 0.8401, 0.04061, 0.8391, 0.03981, 0.8391, 0.03981, 0.8401, 0.04061, 0.8398, 0.04179, 0.8398, 0.04179, 0.8401, 0.04061, 0.8412, 0.04021, 0.8402, 0.03974, 0.8394, 0.04066, 0.8382, 0.04042, 0.8382, 0.04042, 0.8394, 0.04066, 0.8398, 0.0418, 0.8398, 0.0418, 0.8394, 0.04066, 0.8402, 0.03974, 0.8413, 0.04043, 0.8401, 0.04082, 0.8392, 0.04002, 0.8392, 0.04002, 0.8401, 0.04082, 0.8399, 0.04201, 0.8399, 0.04201, 0.8401, 0.04082, 0.8413, 0.04043, 0.8412, 0.04022, 0.8401, 0.04061, 0.8391, 0.03981, 0.8391, 0.03981, 0.8401, 0.04061, 0.8398, 0.0418, 0.8398, 0.0418, 0.8401, 0.04061, 0.8412, 0.04022, 0.8413, 0.04043, 0.8401, 0.04082, 0.8392, 0.04002, 0.8392, 0.04002, 0.8401, 0.04082, 0.8399, 0.04202, 0.8399, 0.04202, 0.8401, 0.04082, 0.8413, 0.04043, 0.8412, 0.04022, 0.8401, 0.04061, 0.8391, 0.03981, 0.8391, 0.03981, 0.8401, 0.04061, 0.8398, 0.04181, 0.8398, 0.04181, 0.8401, 0.04061, 0.8412, 0.04022, 0.8412, 0.04022, 0.8401, 0.04061, 0.8391, 0.03981, 0.8391, 0.03981, 0.8401, 0.04061, 0.8398, 0.04181, 0.8398, 0.04181, 0.8401, 0.04061, 0.8412, 0.04022, 0.8413, 0.04043, 0.8401, 0.04082, 0.8392, 0.04002, 0.8392, 0.04002, 0.8401, 0.04082, 0.8399, 0.04201, 0.8399, 0.04201, 0.8401, 0.04082, 0.8413, 0.04043, 0.8412, 0.04022, 0.8401, 0.04061, 0.8391, 0.03982, 0.8391, 0.03982, 0.8401, 0.04061, 0.8398, 0.0418, 0.8398, 0.0418, 0.8401, 0.04061, 0.8412, 0.04022, 0.8401, 0.03996, 0.8392, 0.04073, 0.8378, 0.04076, 0.8378, 0.04076, 0.8392, 0.04073, 0.8398, 0.0418, 0.8398, 0.0418, 0.8392, 0.04073, 0.8401, 0.03996, 0.8412, 0.04022, 0.8401, 0.04061, 0.8391, 0.03981, 0.8391, 0.03981, 0.8401, 0.04061, 0.8398, 0.0418, 0.8398, 0.0418, 0.8401, 0.04061, 0.8412, 0.04022, 0.8413, 0.04043, 0.8401, 0.04082, 0.8392, 0.04002, 0.8392, 0.04002, 0.8401, 0.04082, 0.8399, 0.04201, 0.8399, 0.04201, 0.8401, 0.04082, 0.8413, 0.04043, 0.8412, 0.04022, 0.8401, 0.04061, 0.8391, 0.03981, 0.8391, 0.03981, 0.8401, 0.04061, 0.8398, 0.0418, 0.8398, 0.0418, 0.8401, 0.04061, 0.8412, 0.04022, 0.8412, 0.04021, 0.8401, 0.04061, 0.8391, 0.03981, 0.8391, 0.03981, 0.8401, 0.04061, 0.8398, 0.0418, 0.8398, 0.0418, 0.8401, 0.04061, 0.8412, 0.04021, 0.8412, 0.04021, 0.8401, 0.04061, 0.8391, 0.03981, 0.8391, 0.03981, 0.8401, 0.04061, 0.8398, 0.04179, 0.8398, 0.04179, 0.8401, 0.04061, 0.8412, 0.04021, 0.8412, 0.04022, 0.8401, 0.04061, 0.8391, 0.03982, 0.8391, 0.03982, 0.8401, 0.04061, 0.8398, 0.0418, 0.8398, 0.0418, 0.8401, 0.04061, 0.8412, 0.04022, 0.8412, 0.04022, 0.8401, 0.04061, 0.8391, 0.03981, 0.8391, 0.03981, 0.8401, 0.04061, 0.8398, 0.0418, 0.8398, 0.0418, 0.8401, 0.04061, 0.8412, 0.04022, 0.8412, 0.04021, 0.8401, 0.04061, 0.8391, 0.03981, 0.8391, 0.03981, 0.8401, 0.04061, 0.8398, 0.0418, 0.8398, 0.0418, 0.8401, 0.04061, 0.8412, 0.04021, 0.8412, 0.04022, 0.8401, 0.04061, 0.8391, 0.03982, 0.8391, 0.03982, 0.8401, 0.04061, 0.8398, 0.0418, 0.8398, 0.0418, 0.8401, 0.04061, 0.8412, 0.04022, 0.8412, 0.04021, 0.8401, 0.04061, 0.8391, 0.03981, 0.8391, 0.03981, 0.8401, 0.04061, 0.8398, 0.04179, 0.8398, 0.04179, 0.8401, 0.04061, 0.8412, 0.04021, 0.8412, 0.04021, 0.8401, 0.04061, 0.8391, 0.03981, 0.8391, 0.03981, 0.8401, 0.04061, 0.8398, 0.04179, 0.8398, 0.04179, 0.8401, 0.04061, 0.8412, 0.04021, 0.8412, 0.04021, 0.8401, 0.0406, 0.8391, 0.03981, 0.8391, 0.03981, 0.8401, 0.0406, 0.8398, 0.04179, 0.8398, 0.04179, 0.8401, 0.0406, 0.8412, 0.04021, 0.8412, 0.04021, 0.8401, 0.0406, 0.8391, 0.03981, 0.8391, 0.03981, 0.8401, 0.0406, 0.8398, 0.04179, 0.8398, 0.04179, 0.8401, 0.0406, 0.8412, 0.04021, 0.8412, 0.04022, 0.8401, 0.04061, 0.8391, 0.03981, 0.8391, 0.03981, 0.8401, 0.04061, 0.8398, 0.0418, 0.8398, 0.0418, 0.8401, 0.04061, 0.8412, 0.04022, 0.8412, 0.04022, 0.8401, 0.04061, 0.8391, 0.03982, 0.8391, 0.03982, 0.8401, 0.04061, 0.8398, 0.0418, 0.8398, 0.0418, 0.8401, 0.04061, 0.8412, 0.04022, 0.8412, 0.04021, 0.8401, 0.04061, 0.8391, 0.03981, 0.8391, 0.03981, 0.8401, 0.04061, 0.8398, 0.04179, 0.8398, 0.04179, 0.8401, 0.04061, 0.8412, 0.04021, 0.8412, 0.04022, 0.8401, 0.04061, 0.8391, 0.03982, 0.8391, 0.03982, 0.8401, 0.04061, 0.8398, 0.0418, 0.8398, 0.0418, 0.8401, 0.04061, 0.8412, 0.04022, 0.8412, 0.04022, 0.8401, 0.04061, 0.8391, 0.03981, 0.8391, 0.03981, 0.8401, 0.04061, 0.8398, 0.0418, 0.8398, 0.0418, 0.8401, 0.04061, 0.8412, 0.04022])
me_cube.materials.append(mat_material)
me_cube.use_remesh_preserve_volume = False
me_cube.use_remesh_preserve_attributes = False
me_cube.use_mirror_vertex_groups = False
me_cube.update()

# ---- objects
ob_entrada_porto = bpy.data.objects.new('Entrada Porto', me_cube)
ob_lamp = bpy.data.objects.new('Lamp', light_lamp)
ob_camera = bpy.data.objects.new('Camera', cam_camera)

# ---- transforms, parenting, visibility, modifiers, constraints
ob_entrada_porto.location = (0.0, 0.0, 0.0)
ob_entrada_porto.lock_rotations_4d = False
ob_entrada_porto.empty_display_type = 'ARROWS'
ob_entrada_porto.lineart.crease_threshold = 0.0
ob_lamp.location = (4.076, 1.005, 5.904)
ob_lamp.rotation_euler = (0.6503, 0.05522, 1.866)
ob_lamp.lock_rotations_4d = False
ob_lamp.empty_display_type = 'ARROWS'
ob_lamp.color = (0.0, 0.0, 0.0, 0.0)
ob_lamp.lineart.crease_threshold = 0.0
ob_camera.location = (7.481, -6.508, 5.344)
ob_camera.rotation_euler = (1.109, 0.0, 0.8149)
ob_camera.lock_rotations_4d = False
ob_camera.empty_display_type = 'ARROWS'
ob_camera.color = (0.0, 0.0, 0.0, 0.0)
ob_camera.display_type = 'WIRE'
ob_camera.lineart.crease_threshold = 0.0

# ---- collection membership
col_collection_1.objects.link(ob_entrada_porto)
col_collection_1.objects.link(ob_lamp)
col_collection_1.objects.link(ob_camera)

# ---- scene / render settings (as saved in the file)
scene.camera = ob_camera
scene.frame_start = 1; scene.frame_end = 250; scene.frame_set(200)
scene.render.engine = 'BLENDER_EEVEE_NEXT'
scene.render.resolution_percentage = 50
scene.render.dither_intensity = 0.0
scene.cycles.use_denoising = False
scene.cycles.samples = 128
scene.cycles.sampling_pattern = 'TABULATED_SOBOL'
scene.cycles.use_adaptive_sampling = False
scene.cycles.use_light_tree = False
scene.cycles.blur_glossy = 0.0
scene.cycles.sample_clamp_indirect = 0.0
scene.view_settings.view_transform = 'Standard'
bpy.context.view_layer.update()
